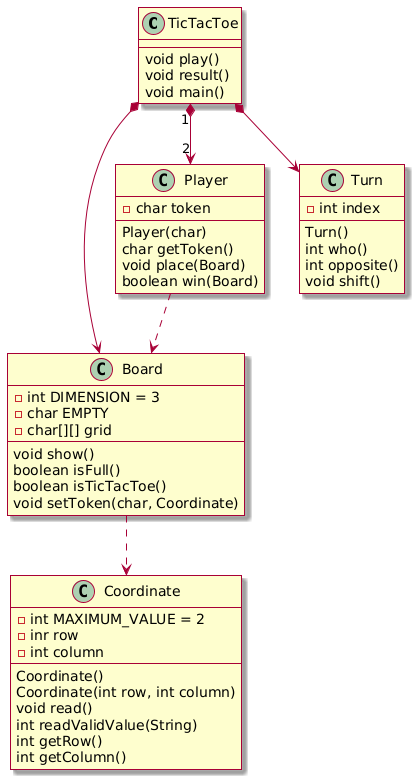

The diagram above was rendered by PlantUML. Its source (embedded in the PNG):
@startuml
skin rose

class TicTacToe {
    void play()
    void result()
    void main()
}

TicTacToe *--> Board
TicTacToe "1" *--> "2" Player
TicTacToe *--> Turn

class Board {
    -int DIMENSION = 3
    -char EMPTY
    -char[][] grid
    void show()
    boolean isFull()
    boolean isTicTacToe()
    void setToken(char, Coordinate)
}

Board ..> Coordinate

class Player {
    -char token
    Player(char)
    char getToken()
    void place(Board)
    boolean win(Board)
}

Player ..> Board

class Turn {
    -int index
    Turn()
    int who()
    int opposite()
    void shift()
}

class Coordinate {
   -int MAXIMUM_VALUE = 2
   -inr row
   -int column
   Coordinate()
   Coordinate(int row, int column)
   void read()
   int readValidValue(String)
   int getRow()
   int getColumn()
}
@enduml